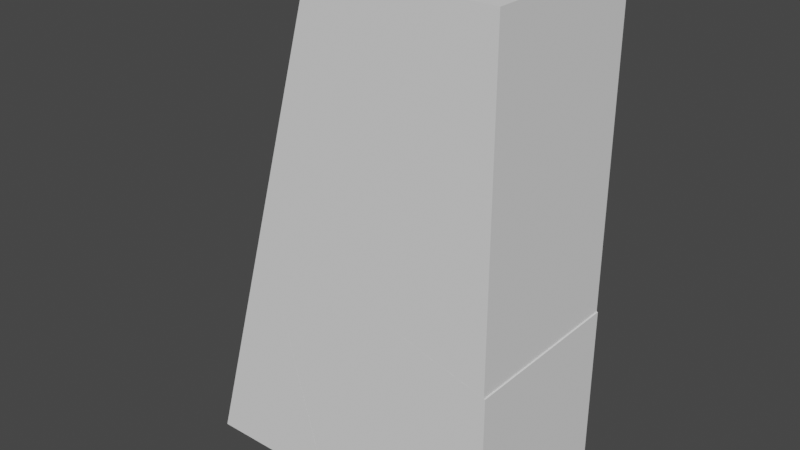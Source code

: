 # Source: Cube.blend  (saved by Blender 2.80.75; exported with 4.5.12 LTS)
import bpy
from mathutils import Matrix  # noqa: F401  (used for matrix-valued properties, if any)

bpy.ops.wm.read_factory_settings(use_empty=True)
scene = bpy.context.scene
scene.name = 'Scene'

# ---- collections
col_collection = bpy.data.collections.new('Collection'); scene.collection.children.link(col_collection)

# ---- world
world_world = bpy.data.worlds.new('World'); scene.world = world_world
world_world.use_nodes = True; world_world.node_tree.nodes.clear()
_N = world_world.node_tree.nodes; _L = world_world.node_tree.links
n0 = _N.new('ShaderNodeOutputWorld'); n0.name = 'World Output'; n0.location = (300, 300)
n1 = _N.new('ShaderNodeBackground'); n1.name = 'Background'; n1.location = (10, 300)
n1.inputs[0].default_value = (0.05088, 0.05088, 0.05088, 1.0)
_L.new(n1.outputs[0], n0.inputs[0])
n0.is_active_output = True
world_world.color = (0.05088, 0.05088, 0.05088)
world_world.use_sun_shadow = False
world_world.sun_shadow_jitter_overblur = 0.0

# ---- meshes
me_plane = bpy.data.meshes.new('Plane')
me_plane.from_pydata([(0.7127, 2.5, 0.8667), (0.01267, 0.0, 0.8667), (2.513, 2.5, 0.8667), (2.513, 0.7, 0.8667), (0.7127, 2.5, -0.8667), (0.01267, -1.192e-07, -0.8667), (2.513, 2.5, -0.8667), (2.513, 0.7, -0.8667)], [], [(0, 2, 3, 1), (4, 5, 7, 6), (1, 3, 7, 5), (2, 0, 4, 6), (3, 2, 6, 7), (0, 1, 5, 4)])
_uv = me_plane.uv_layers.new(name='UVMap')
_uv.uv.foreach_set('vector', [0.1747, 0.0881, 0.414, 0.0002115, 0.584, 0.1029, 0.1701, 0.2187, 0.02708, 0.978, 0.02822, 0.7882, 0.9837, 0.789, 0.9837, 0.978, 0.6936, 0.2329, 0.842, 0.07865, 0.5551, 0.07865, 0.393, 0.07859, 0.03204, 0.5436, 0.9899, 0.5436, 0.9899, 0.7287, 0.03204, 0.7287, 0.9955, 0.2652, 0.9955, 0.4678, 0.01152, 0.4678, 0.01152, 0.2652, 0.4145, 0.0002115, 0.8442, 0.0002116, 0.8227, 0.07817, 0.4067, 0.2325])
me_plane.use_remesh_preserve_volume = False
me_plane.use_remesh_preserve_attributes = False
me_plane.use_mirror_vertex_groups = False
me_plane.update()
me_plane_001 = bpy.data.meshes.new('Plane.001')
me_plane_001.from_pydata([(-0.6862, 0.8667, -2.5), (0.6779, 0.8667, -2.5), (0.0142, 0.8667, -0.0002751), (-0.6862, -0.8667, -2.5), (0.6779, -0.8667, -2.5), (0.0142, -0.8667, -0.000275)], [], [(1, 0, 2), (4, 5, 3), (2, 0, 3, 5), (1, 2, 5, 4), (0, 1, 4, 3)])
_uv = me_plane_001.uv_layers.new(name='UVMap')
_uv.uv.foreach_set('vector', [0.9014, 0.01711, 0.9015, 0.2991, 0.3847, 0.1543, 0.01389, 0.9921, 0.5022, 0.7795, 0.9886, 0.992, 0.004846, 0.007947, 0.5416, 0.007947, 0.5416, 0.1989, 0.004846, 0.1989, 0.007947, 0.1156, 0.5427, 0.1156, 0.5427, 0.2322, 0.007947, 0.2322, 0.9934, 0.5373, 0.9949, 0.7294, 0.01336, 0.7294, 0.01336, 0.5404])
me_plane_001.use_remesh_preserve_volume = False
me_plane_001.use_remesh_preserve_attributes = False
me_plane_001.use_mirror_vertex_groups = False
me_plane_001.update()
me_plane_002 = bpy.data.meshes.new('Plane.002')
me_plane_002.from_pydata([(-0.7, -2.5, -0.8667), (2.5, -2.5, -0.8667), (0.7, 2.5, -0.8667), (2.5, 2.5, -0.8667), (-0.7, -2.5, 0.8667), (2.5, -2.5, 0.8667), (0.7, 2.5, 0.8667), (2.5, 2.5, 0.8667)], [], [(0, 2, 3, 1), (4, 5, 7, 6), (1, 3, 7, 5), (2, 0, 4, 6), (3, 2, 6, 7), (0, 1, 5, 4)])
_uv = me_plane_002.uv_layers.new(name='UVMap')
_uv.uv.foreach_set('vector', [0.9233, 0.1107, 0.4451, 0.2137, 0.4451, 0.001401, 0.8225, 0.1022, 0.6318, 0.03432, 0.9512, 0.07228, 0.06997, 0.08003, 0.04827, 0.1297, 0.9794, 0.5319, 0.9794, 0.7233, 0.04785, 0.7233, 0.04785, 0.5319, 0.1599, 0.01809, 0.7723, 0.01809, 0.7723, 0.2226, 0.1599, 0.2226, 0.9865, 0.2692, 0.9865, 0.4815, 0.08914, 0.48, 0.08914, 0.2677, 0.9858, 0.7955, 0.9858, 0.9931, 0.02177, 0.9916, 0.02177, 0.7955])
me_plane_002.use_remesh_preserve_volume = False
me_plane_002.use_remesh_preserve_attributes = False
me_plane_002.use_mirror_vertex_groups = False
me_plane_002.update()

# ---- objects
ob_empty = bpy.data.objects.new('Empty', None)
ob_corner = bpy.data.objects.new('Corner', me_plane)
ob_edge = bpy.data.objects.new('Edge', me_plane_001)
ob_center = bpy.data.objects.new('Center', me_plane_002)

# ---- transforms, parenting, visibility, modifiers, constraints
ob_empty.location = (0.0, 0.0, 0.0)
ob_empty.rotation_euler = (1.571, -0.0, -0.0)
ob_empty.empty_display_type = 'IMAGE'
ob_empty.empty_display_size = 5.0
ob_empty.lineart.crease_threshold = 0.0
ob_corner.location = (0.0, 0.0, 0.0)
ob_corner.rotation_euler = (-1.571, -0.0, 0.0)
ob_corner.lineart.crease_threshold = 0.0
ob_edge.location = (0.0, 0.0, 0.0)
ob_edge.lineart.crease_threshold = 0.0
ob_center.location = (0.0, 0.0, 0.0)
ob_center.rotation_euler = (1.571, -0.0, 0.0)
ob_center.lineart.crease_threshold = 0.0

# ---- collection membership
col_collection.objects.link(ob_empty)
col_collection.objects.link(ob_corner)
col_collection.objects.link(ob_edge)
col_collection.objects.link(ob_center)

# ---- scene / render settings (as saved in the file)
scene.frame_start = 1; scene.frame_end = 250; scene.frame_set(1)
scene.render.engine = 'BLENDER_EEVEE_NEXT'
scene.cycles.use_denoising = False
scene.cycles.samples = 128
scene.cycles.sampling_pattern = 'TABULATED_SOBOL'
scene.cycles.use_adaptive_sampling = False
scene.cycles.use_light_tree = False
scene.view_settings.view_transform = 'Filmic'
bpy.context.view_layer.update()

# ---- added for rendering (the .blend has no active camera and no usable light): camera, sun
cam_auto = bpy.data.cameras.new('AutoCamera')
cam_auto.lens = 50.0
cam_auto.sensor_width = 36.0
cam_auto.clip_end = 1000.0
ob_auto_camera = bpy.data.objects.new('AutoCamera', cam_auto)
scene.collection.objects.link(ob_auto_camera)
ob_auto_camera.location = (6.63422, -6.87346, 4.58231)
ob_auto_camera.rotation_euler = (1.09748, -7.21219e-08, 0.694738)
scene.camera = ob_auto_camera
light_auto_sun = bpy.data.lights.new('AutoSun', 'SUN')
light_auto_sun.energy = 3.0
light_auto_sun.angle = 0.0523599
ob_auto_sun = bpy.data.objects.new('AutoSun', light_auto_sun)
scene.collection.objects.link(ob_auto_sun)
ob_auto_sun.rotation_euler = (0.872665, 0.174533, 0.523599)
bpy.context.view_layer.update()
